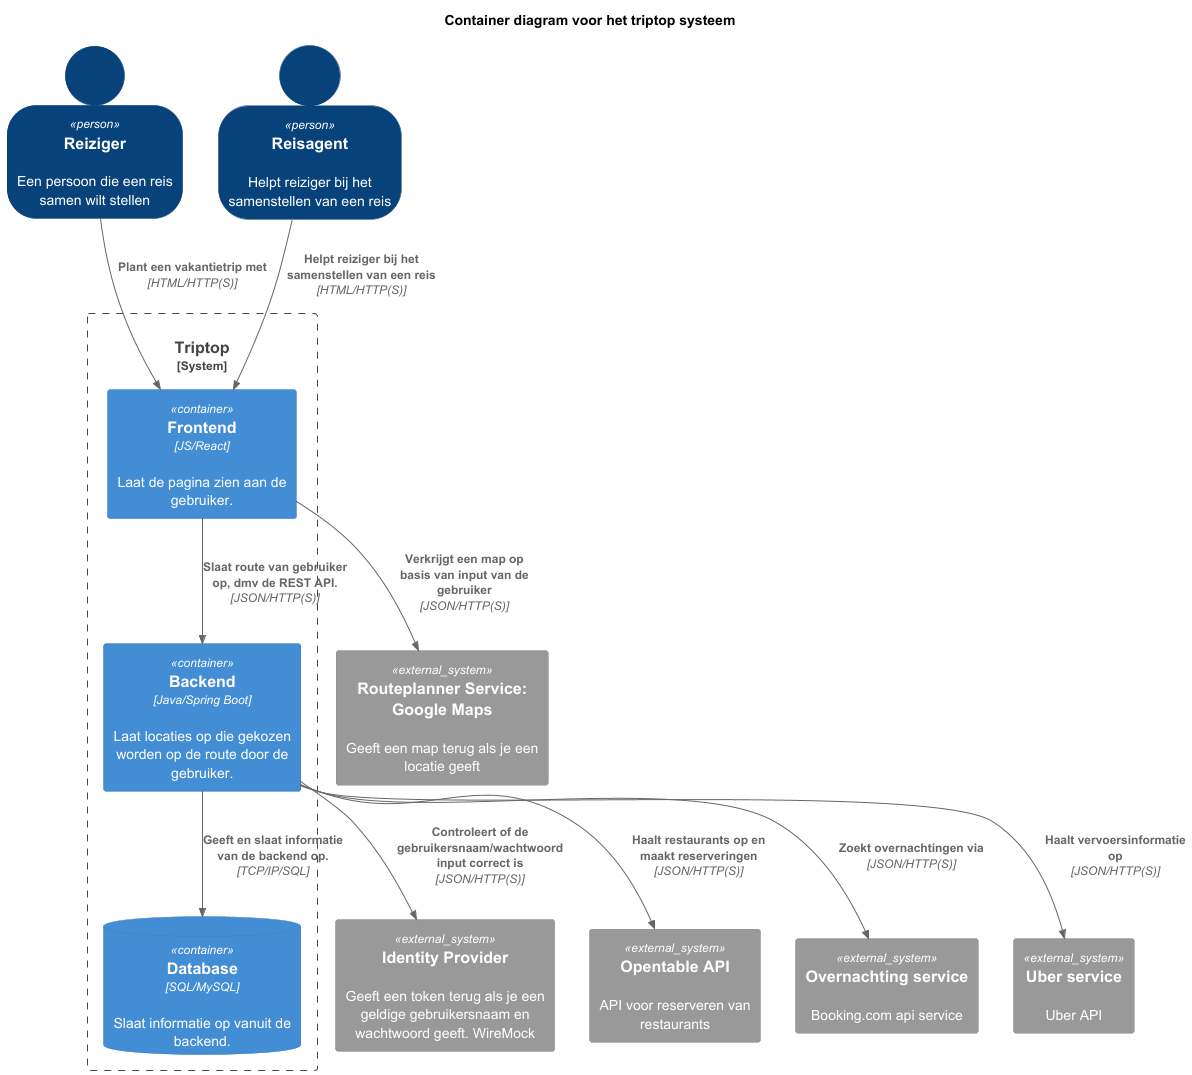

The diagram above was rendered by PlantUML. Its source (embedded in the PNG):
@startuml

!include <C4/C4>
!include <C4/C4_Context>
!include <C4/C4_Container>

SHOW_PERSON_OUTLINE()

AddRelTag("sync/async", $textColor=$ARROW_FONT_COLOR, $lineColor=$ARROW_COLOR, $lineStyle=DottedLine())

title Container diagram voor het triptop systeem

Person(reiziger, Reiziger, "Een persoon die een reis samen wilt stellen")
Person(reisagent, Reisagent, "Helpt reiziger bij het samenstellen van een reis")

System_Ext(wiremock, "Identity Provider", "Geeft een token terug als je een geldige gebruikersnaam en wachtwoord geeft. WireMock")
System_Ext(routeplanner, "Routeplanner Service: Google Maps", "Geeft een map terug als je een locatie geeft")
System_Ext(opentable, "Opentable API", "API voor reserveren van restaurants")
System_Ext(overnachting, "Overnachting service", "Booking.com api service")
System_Ext(uber, "Uber service", "Uber API")

System_Boundary("key_boundary", "Triptop", $tags="") {
    Container(frontend, "Frontend", $techn="JS/React", $descr="Laat de pagina zien aan de gebruiker.", $tags="", $link="")
    Container(backend, "Backend", $techn="Java/Spring Boot", $descr="Laat locaties op die gekozen worden op de route door de gebruiker.", $tags="", $link="")
    ContainerDb(db, "Database", $techn="SQL/MySQL", $descr="Slaat informatie op vanuit de backend.", $tags="", $link="")
    Rel(reiziger, frontend, "Plant een vakantietrip met", $techn="HTML/HTTP(S)", $tags="", $link="")
    Rel(reisagent, frontend, "Helpt reiziger bij het samenstellen van een reis", $techn="HTML/HTTP(S)", $tags="", $link="")
    Rel(frontend, backend, "Slaat route van gebruiker op, dmv de REST API.", $techn="JSON/HTTP(S)", $tags="", $link="")
    Rel(backend, db, "Geeft en slaat informatie van de backend op.", $techn="TCP/IP/SQL", $tags="", $link="")
    Rel(backend, wiremock, "Controleert of de gebruikersnaam/wachtwoord input correct is", $techn="JSON/HTTP(S)", $tags="", $link="")
    Rel(backend, opentable, "Haalt restaurants op en maakt reserveringen", $techn="JSON/HTTP(S)", $tags="", $link="")
    Rel(backend, overnachting, "Zoekt overnachtingen via", $techn="JSON/HTTP(S)", $tags="", $link="")
    Rel(backend, uber, "Haalt vervoersinformatie op", $techn="JSON/HTTP(S)", $tags="", $link="")
    Rel(frontend, routeplanner, "Verkrijgt een map op basis van input van de gebruiker", $techn="JSON/HTTP(S)", $tags="", $link="")
 }

@enduml